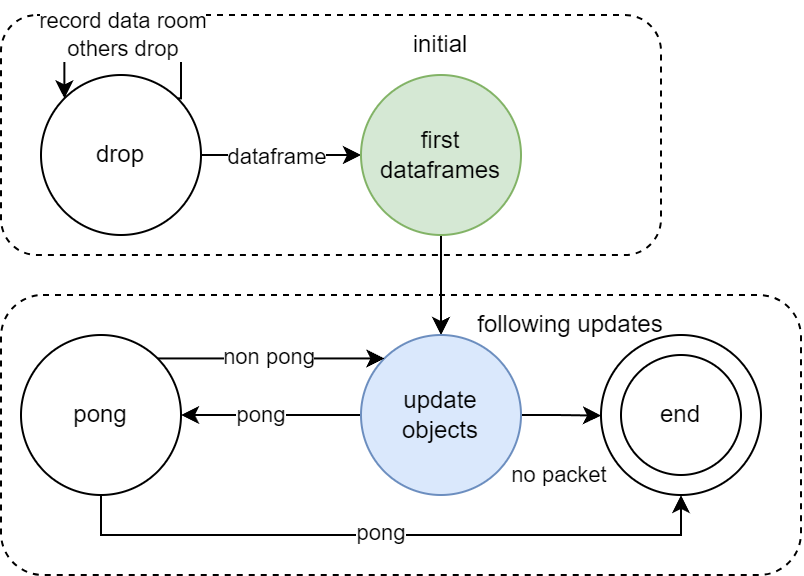

The diagram above was exported from draw.io. Its source (the exported page's mxGraphModel, read from the mxfile embedded in the PNG):
<mxGraphModel dx="1421" dy="815" grid="1" gridSize="10" guides="1" tooltips="1" connect="1" arrows="1" fold="1" page="1" pageScale="1" pageWidth="827" pageHeight="1169" math="0" shadow="0">
  <root>
    <mxCell id="0" />
    <mxCell id="1" parent="0" />
    <mxCell id="OKoJLxCL4UANXEAJo0qT-5" value="" style="rounded=1;whiteSpace=wrap;html=1;gradientColor=none;fillColor=none;dashed=1;" vertex="1" parent="1">
      <mxGeometry x="300" y="350" width="400" height="140" as="geometry" />
    </mxCell>
    <mxCell id="6GqtFWvaH7SEOfkBVh8x-8" value="" style="rounded=1;whiteSpace=wrap;html=1;gradientColor=none;fillColor=none;dashed=1;" parent="1" vertex="1">
      <mxGeometry x="300" y="210" width="330" height="120" as="geometry" />
    </mxCell>
    <mxCell id="6GqtFWvaH7SEOfkBVh8x-5" value="" style="edgeStyle=orthogonalEdgeStyle;rounded=0;orthogonalLoop=1;jettySize=auto;html=1;" parent="1" source="6GqtFWvaH7SEOfkBVh8x-1" target="6GqtFWvaH7SEOfkBVh8x-4" edge="1">
      <mxGeometry relative="1" as="geometry" />
    </mxCell>
    <mxCell id="6GqtFWvaH7SEOfkBVh8x-6" value="dataframe" style="edgeLabel;html=1;align=center;verticalAlign=middle;resizable=0;points=[];" parent="6GqtFWvaH7SEOfkBVh8x-5" vertex="1" connectable="0">
      <mxGeometry x="-0.07" y="-1" relative="1" as="geometry">
        <mxPoint as="offset" />
      </mxGeometry>
    </mxCell>
    <mxCell id="6GqtFWvaH7SEOfkBVh8x-1" value="drop" style="ellipse;whiteSpace=wrap;html=1;aspect=fixed;" parent="1" vertex="1">
      <mxGeometry x="320" y="240" width="80" height="80" as="geometry" />
    </mxCell>
    <mxCell id="6GqtFWvaH7SEOfkBVh8x-3" style="edgeStyle=orthogonalEdgeStyle;rounded=0;orthogonalLoop=1;jettySize=auto;html=1;exitX=1;exitY=0;exitDx=0;exitDy=0;entryX=0;entryY=0;entryDx=0;entryDy=0;" parent="1" edge="1">
      <mxGeometry relative="1" as="geometry">
        <mxPoint x="388.28427124746196" y="251.7157287525381" as="sourcePoint" />
        <mxPoint x="331.71572875253815" y="251.71572875253815" as="targetPoint" />
        <Array as="points">
          <mxPoint x="390" y="252" />
          <mxPoint x="390" y="210" />
          <mxPoint x="332" y="210" />
        </Array>
      </mxGeometry>
    </mxCell>
    <mxCell id="6GqtFWvaH7SEOfkBVh8x-7" value="record data room&lt;div&gt;others drop&lt;/div&gt;" style="edgeLabel;html=1;align=center;verticalAlign=middle;resizable=0;points=[];" parent="6GqtFWvaH7SEOfkBVh8x-3" vertex="1" connectable="0">
      <mxGeometry x="-0.0074" relative="1" as="geometry">
        <mxPoint x="-2" y="10" as="offset" />
      </mxGeometry>
    </mxCell>
    <mxCell id="6GqtFWvaH7SEOfkBVh8x-11" style="edgeStyle=orthogonalEdgeStyle;rounded=0;orthogonalLoop=1;jettySize=auto;html=1;exitX=0.5;exitY=1;exitDx=0;exitDy=0;" parent="1" source="6GqtFWvaH7SEOfkBVh8x-4" edge="1">
      <mxGeometry relative="1" as="geometry">
        <mxPoint x="520" y="370" as="targetPoint" />
      </mxGeometry>
    </mxCell>
    <mxCell id="6GqtFWvaH7SEOfkBVh8x-4" value="first dataframes" style="ellipse;whiteSpace=wrap;html=1;aspect=fixed;fillColor=#d5e8d4;strokeColor=#82b366;" parent="1" vertex="1">
      <mxGeometry x="480" y="240" width="80" height="80" as="geometry" />
    </mxCell>
    <mxCell id="6GqtFWvaH7SEOfkBVh8x-9" value="initial" style="text;html=1;align=center;verticalAlign=middle;whiteSpace=wrap;rounded=0;" parent="1" vertex="1">
      <mxGeometry x="490" y="210" width="60" height="30" as="geometry" />
    </mxCell>
    <mxCell id="6GqtFWvaH7SEOfkBVh8x-13" style="edgeStyle=orthogonalEdgeStyle;rounded=0;orthogonalLoop=1;jettySize=auto;html=1;" parent="1" source="6GqtFWvaH7SEOfkBVh8x-12" edge="1">
      <mxGeometry relative="1" as="geometry">
        <mxPoint x="390" y="410" as="targetPoint" />
      </mxGeometry>
    </mxCell>
    <mxCell id="OKoJLxCL4UANXEAJo0qT-1" value="pong" style="edgeLabel;html=1;align=center;verticalAlign=middle;resizable=0;points=[];" vertex="1" connectable="0" parent="6GqtFWvaH7SEOfkBVh8x-13">
      <mxGeometry x="0.1088" y="-1" relative="1" as="geometry">
        <mxPoint as="offset" />
      </mxGeometry>
    </mxCell>
    <mxCell id="6GqtFWvaH7SEOfkBVh8x-17" style="edgeStyle=orthogonalEdgeStyle;rounded=0;orthogonalLoop=1;jettySize=auto;html=1;exitX=1;exitY=0.5;exitDx=0;exitDy=0;" parent="1" source="6GqtFWvaH7SEOfkBVh8x-12" edge="1">
      <mxGeometry relative="1" as="geometry">
        <mxPoint x="600" y="410.28571428571433" as="targetPoint" />
      </mxGeometry>
    </mxCell>
    <mxCell id="6GqtFWvaH7SEOfkBVh8x-20" value="no packet" style="edgeLabel;html=1;align=center;verticalAlign=middle;resizable=0;points=[];" parent="6GqtFWvaH7SEOfkBVh8x-17" vertex="1" connectable="0">
      <mxGeometry x="0.0194" y="-2" relative="1" as="geometry">
        <mxPoint x="-1" y="27" as="offset" />
      </mxGeometry>
    </mxCell>
    <mxCell id="6GqtFWvaH7SEOfkBVh8x-12" value="&lt;div&gt;update objects&lt;/div&gt;" style="ellipse;whiteSpace=wrap;html=1;aspect=fixed;fillColor=#dae8fc;strokeColor=#6c8ebf;" parent="1" vertex="1">
      <mxGeometry x="480" y="370" width="80" height="80" as="geometry" />
    </mxCell>
    <mxCell id="6GqtFWvaH7SEOfkBVh8x-16" style="edgeStyle=orthogonalEdgeStyle;rounded=0;orthogonalLoop=1;jettySize=auto;html=1;exitX=0.5;exitY=1;exitDx=0;exitDy=0;entryX=0.5;entryY=1;entryDx=0;entryDy=0;" parent="1" source="6GqtFWvaH7SEOfkBVh8x-15" target="6GqtFWvaH7SEOfkBVh8x-18" edge="1">
      <mxGeometry relative="1" as="geometry" />
    </mxCell>
    <mxCell id="OKoJLxCL4UANXEAJo0qT-3" value="pong" style="edgeLabel;html=1;align=center;verticalAlign=middle;resizable=0;points=[];" vertex="1" connectable="0" parent="6GqtFWvaH7SEOfkBVh8x-16">
      <mxGeometry x="-0.0323" y="1" relative="1" as="geometry">
        <mxPoint as="offset" />
      </mxGeometry>
    </mxCell>
    <mxCell id="OKoJLxCL4UANXEAJo0qT-4" style="edgeStyle=orthogonalEdgeStyle;rounded=0;orthogonalLoop=1;jettySize=auto;html=1;exitX=1;exitY=0;exitDx=0;exitDy=0;entryX=0;entryY=0;entryDx=0;entryDy=0;" edge="1" parent="1" source="6GqtFWvaH7SEOfkBVh8x-15" target="6GqtFWvaH7SEOfkBVh8x-12">
      <mxGeometry relative="1" as="geometry" />
    </mxCell>
    <mxCell id="OKoJLxCL4UANXEAJo0qT-8" value="non pong" style="edgeLabel;html=1;align=center;verticalAlign=middle;resizable=0;points=[];" vertex="1" connectable="0" parent="OKoJLxCL4UANXEAJo0qT-4">
      <mxGeometry x="-0.0302" y="1" relative="1" as="geometry">
        <mxPoint as="offset" />
      </mxGeometry>
    </mxCell>
    <mxCell id="6GqtFWvaH7SEOfkBVh8x-15" value="pong" style="ellipse;whiteSpace=wrap;html=1;aspect=fixed;" parent="1" vertex="1">
      <mxGeometry x="310" y="370" width="80" height="80" as="geometry" />
    </mxCell>
    <mxCell id="6GqtFWvaH7SEOfkBVh8x-18" value="" style="ellipse;whiteSpace=wrap;html=1;aspect=fixed;" parent="1" vertex="1">
      <mxGeometry x="600" y="370" width="80" height="80" as="geometry" />
    </mxCell>
    <mxCell id="6GqtFWvaH7SEOfkBVh8x-19" value="end" style="ellipse;whiteSpace=wrap;html=1;aspect=fixed;" parent="1" vertex="1">
      <mxGeometry x="610" y="380" width="60" height="60" as="geometry" />
    </mxCell>
    <mxCell id="OKoJLxCL4UANXEAJo0qT-6" value="following updates" style="text;html=1;align=center;verticalAlign=middle;whiteSpace=wrap;rounded=0;" vertex="1" parent="1">
      <mxGeometry x="520" y="350" width="130" height="30" as="geometry" />
    </mxCell>
  </root>
</mxGraphModel>